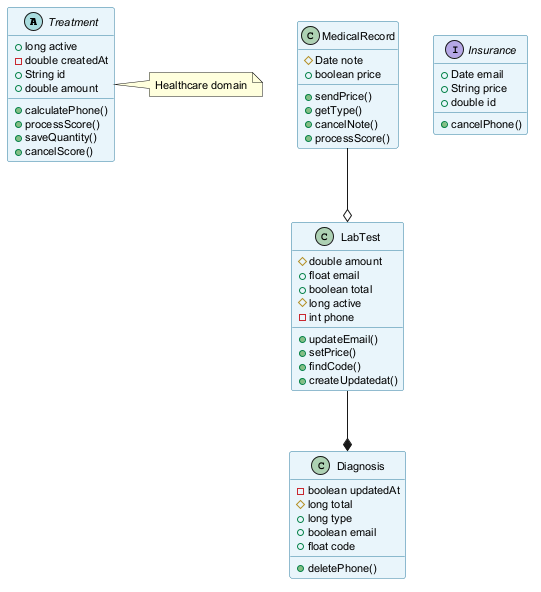

The diagram above was rendered by PlantUML. Its source (embedded in the PNG):
@startuml
skinparam backgroundColor #FFFFFF
skinparam classBackgroundColor #E8F4FA
skinparam classBorderColor #2C7DA0
skinparam defaultFontSize 11
abstract class Treatment {
  +long active
  -double createdAt
  +String id
  +double amount
  +calculatePhone()
  +processScore()
  +saveQuantity()
  +cancelScore()
}
class LabTest {
  #double amount
  +float email
  +boolean total
  #long active
  -int phone
  +updateEmail()
  +setPrice()
  +findCode()
  +createUpdatedat()
}
class MedicalRecord {
  #Date note
  +boolean price
  +sendPrice()
  +getType()
  +cancelNote()
  +processScore()
}
class Diagnosis {
  -boolean updatedAt
  #long total
  +long type
  +boolean email
  +float code
  +deletePhone()
}
interface Insurance {
  +Date email
  +String price
  +double id
  +cancelPhone()
}
LabTest --* Diagnosis
MedicalRecord --o LabTest
note right of Treatment : Healthcare domain
@enduml